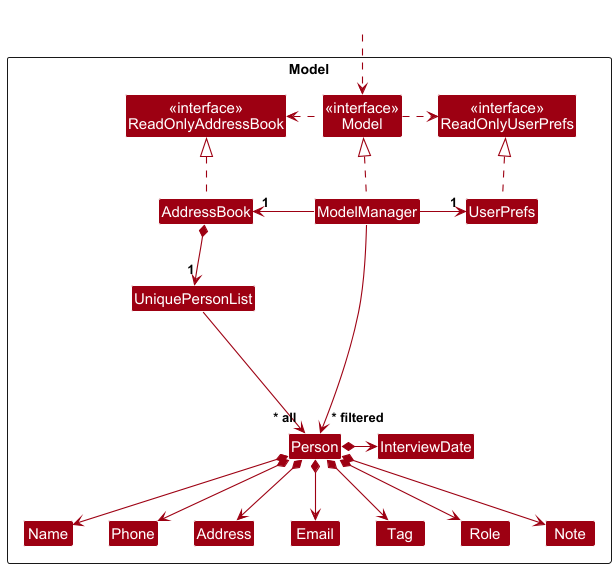

The diagram above was rendered by PlantUML. Its source (embedded in the PNG):
@startuml
!include style.puml
skinparam arrowThickness 1.1
skinparam arrowColor MODEL_COLOR
skinparam classBackgroundColor MODEL_COLOR

Package Model as ModelPackage <<Rectangle>>{
Class "<<interface>>\nReadOnlyAddressBook" as ReadOnlyAddressBook
Class "<<interface>>\nReadOnlyUserPrefs" as ReadOnlyUserPrefs
Class "<<interface>>\nModel" as Model
Class AddressBook
Class ModelManager
Class UserPrefs

Class UniquePersonList
Class Person
Class Address
Class Email
Class Name
Class Phone
Class Tag
Class Role
Class Note
Class InterviewDate

Class InterviewDate
Class Role
Class Note

Class I #FFFFFF
}

Class HiddenOutside #FFFFFF
HiddenOutside ..> Model

AddressBook .up.|> ReadOnlyAddressBook

ModelManager .up.|> Model
Model .right.> ReadOnlyUserPrefs
Model .left.> ReadOnlyAddressBook
ModelManager -left-> "1" AddressBook
ModelManager -right-> "1" UserPrefs
UserPrefs .up.|> ReadOnlyUserPrefs

AddressBook *--> "1" UniquePersonList
UniquePersonList --> "~* all" Person
Person *--> Name
Person *--> Phone
Person *--> Email
Person *--> Address
Person *--> Tag
Person *--> Role
Person *--> Note
Person *-> InterviewDate

Person -[hidden]up--> I
UniquePersonList -[hidden]right-> I

Name -[hidden]right-> Phone
Phone -[hidden]right-> Address
Address -[hidden]right-> Email

ModelManager --> "~* filtered" Person
@enduml